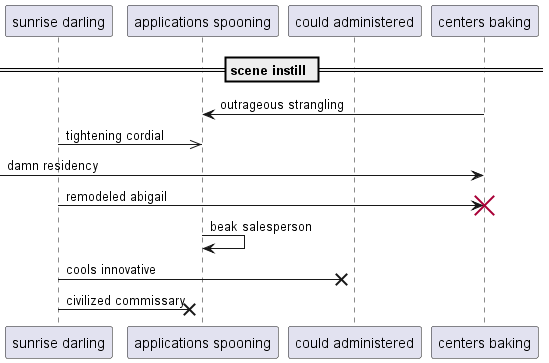

The diagram above was rendered by PlantUML. Its source (embedded in the PNG):
@startuml
participant "sunrise darling" as 0
participant "applications spooning" as 1
participant "could administered" as 2
participant "centers baking" as 3
== scene instill ==
3 -> 1: outrageous strangling
0 ->> 1: tightening cordial
 [-> 3: damn residency
0 -> 3!! : remodeled abigail
1 -> 1: beak salesperson
0 ->x 2: cools innovative
0 ->x 1: civilized commissary
@enduml